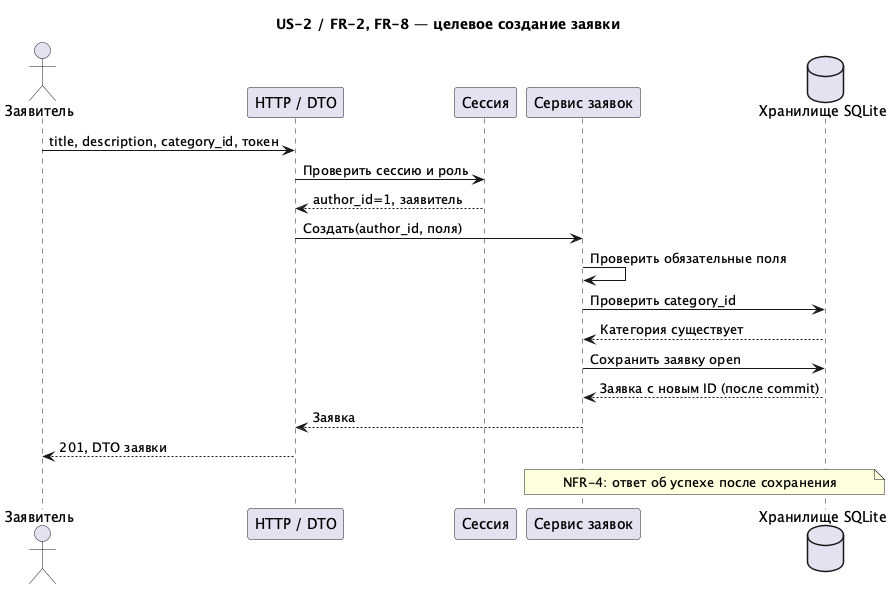

The diagram above was rendered by PlantUML. Its source (embedded in the PNG):
@startuml
!pragma layout smetana
skinparam defaultFontName SansSerif
skinparam shadowing false
title US-2 / FR-2, FR-8 — целевое создание заявки
actor "Заявитель" as U
participant "HTTP / DTO" as H
participant "Сессия" as A
participant "Сервис заявок" as S
database "Хранилище SQLite" as D
U -> H : title, description, category_id, токен
H -> A : Проверить сессию и роль
A --> H : author_id=1, заявитель
H -> S : Создать(author_id, поля)
S -> S : Проверить обязательные поля
S -> D : Проверить category_id
D --> S : Категория существует
S -> D : Сохранить заявку open
D --> S : Заявка с новым ID (после commit)
S --> H : Заявка
H --> U : 201, DTO заявки
note over S,D : NFR-4: ответ об успехе после сохранения
@enduml